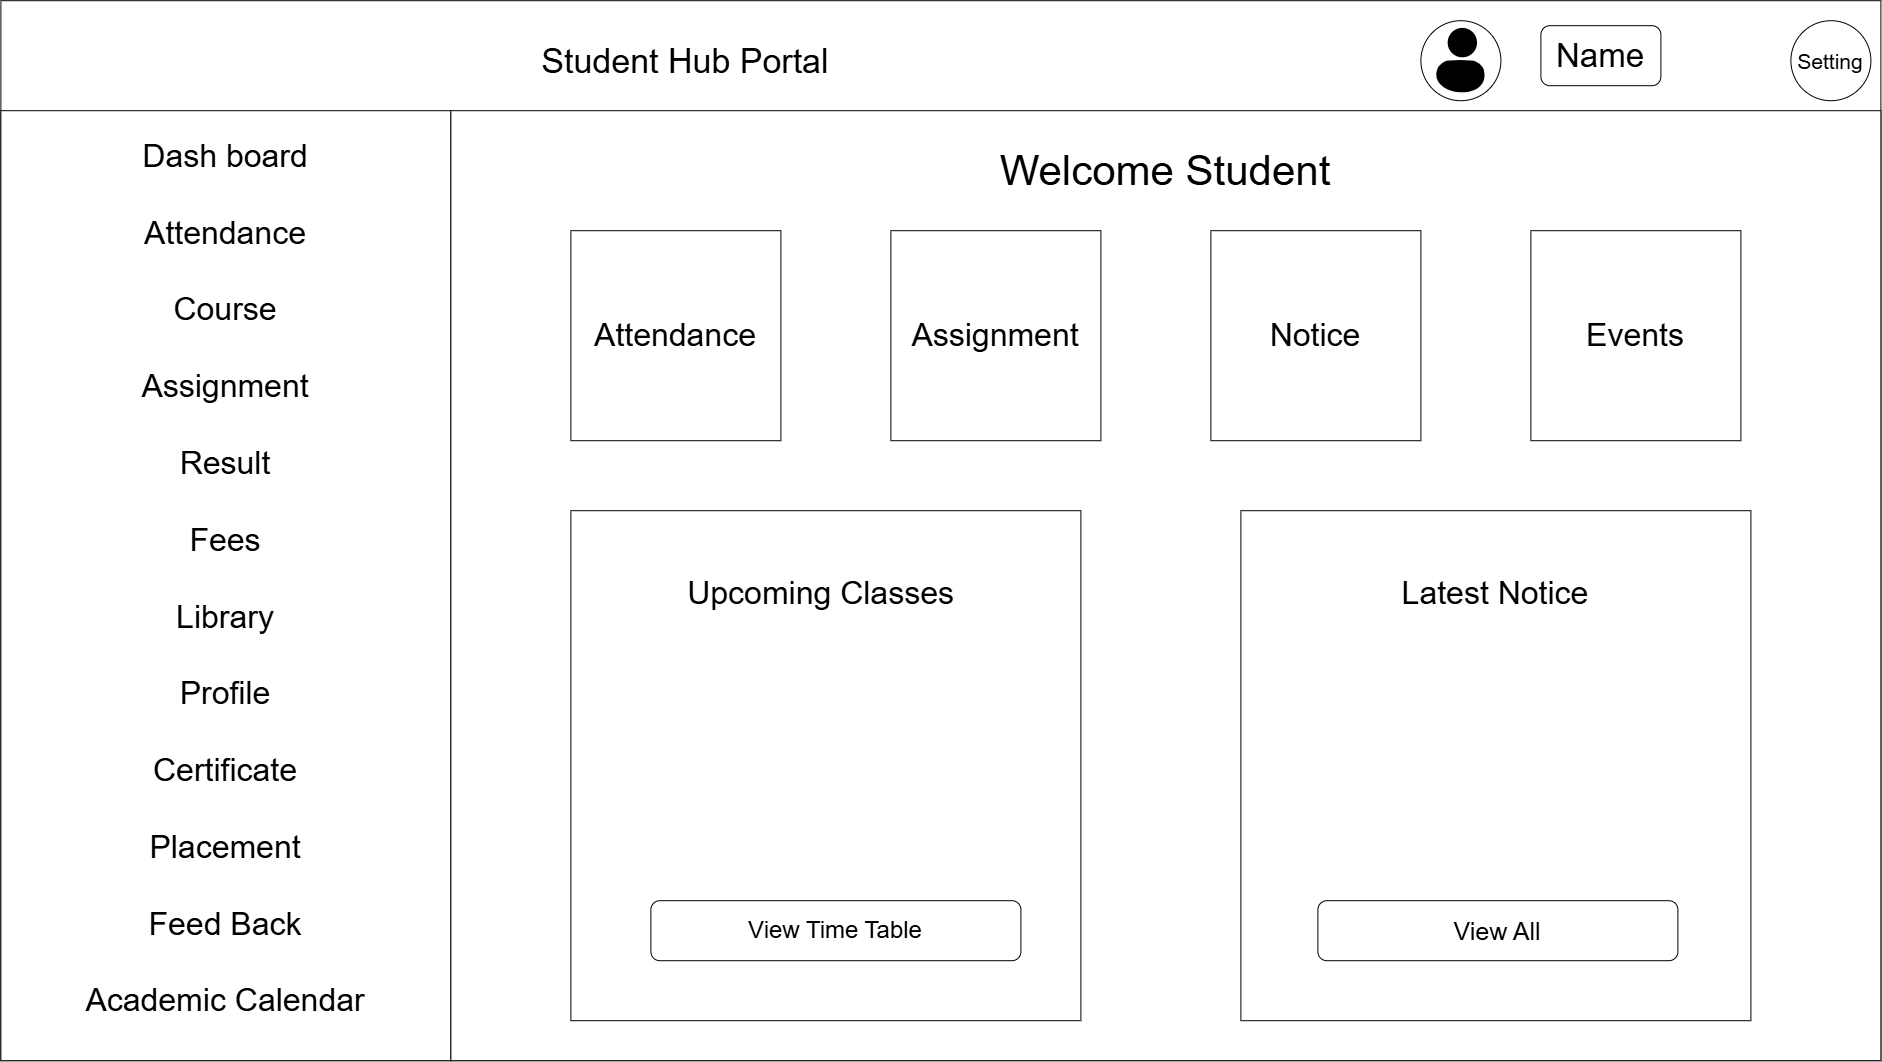

The diagram above was exported from draw.io. Its source (the exported page's mxGraphModel, read from the mxfile embedded in the PNG):
<mxGraphModel dx="2762" dy="2297" grid="1" gridSize="10" guides="1" tooltips="1" connect="1" arrows="1" fold="1" page="1" pageScale="1" pageWidth="827" pageHeight="1169" math="0" shadow="0">
  <root>
    <mxCell id="0" />
    <mxCell id="1" parent="0" />
    <mxCell id="A-En-aUqj-6rRw6twzDy-1" parent="1" style="rounded=0;whiteSpace=wrap;html=1;" value="&lt;font style=&quot;font-size: 34px;&quot;&gt;Student Hub Portal&amp;nbsp; &amp;nbsp; &amp;nbsp; &amp;nbsp; &amp;nbsp; &amp;nbsp; &amp;nbsp; &amp;nbsp; &amp;nbsp; &amp;nbsp; &amp;nbsp; &amp;nbsp; &amp;nbsp; &amp;nbsp; &amp;nbsp; &amp;nbsp; &amp;nbsp; &amp;nbsp; &amp;nbsp; &amp;nbsp; &amp;nbsp; &amp;nbsp; &amp;nbsp; &amp;nbsp; &amp;nbsp; &amp;nbsp; &amp;nbsp;&amp;nbsp;&lt;/font&gt;&lt;div&gt;&lt;font style=&quot;font-size: 34px;&quot;&gt;&lt;br&gt;&lt;/font&gt;&lt;/div&gt;&lt;div&gt;&lt;font style=&quot;font-size: 34px;&quot;&gt;&lt;br&gt;&lt;/font&gt;&lt;/div&gt;&lt;div&gt;&lt;font style=&quot;font-size: 34px;&quot;&gt;&lt;br&gt;&lt;/font&gt;&lt;/div&gt;&lt;div&gt;&lt;font style=&quot;font-size: 34px;&quot;&gt;&lt;br&gt;&lt;/font&gt;&lt;/div&gt;&lt;div&gt;&lt;font style=&quot;font-size: 34px;&quot;&gt;&lt;br&gt;&lt;/font&gt;&lt;/div&gt;&lt;div&gt;&lt;font style=&quot;font-size: 34px;&quot;&gt;&lt;br&gt;&lt;/font&gt;&lt;/div&gt;&lt;div&gt;&lt;font style=&quot;font-size: 34px;&quot;&gt;&lt;br&gt;&lt;/font&gt;&lt;/div&gt;&lt;div&gt;&lt;font style=&quot;font-size: 34px;&quot;&gt;&lt;br&gt;&lt;/font&gt;&lt;/div&gt;&lt;div&gt;&lt;font style=&quot;font-size: 34px;&quot;&gt;&lt;br&gt;&lt;/font&gt;&lt;/div&gt;&lt;div&gt;&lt;font style=&quot;font-size: 34px;&quot;&gt;&lt;br&gt;&lt;/font&gt;&lt;/div&gt;&lt;div&gt;&lt;font style=&quot;font-size: 34px;&quot;&gt;&lt;br&gt;&lt;/font&gt;&lt;/div&gt;&lt;div&gt;&lt;font style=&quot;font-size: 34px;&quot;&gt;&lt;br&gt;&lt;/font&gt;&lt;/div&gt;&lt;div&gt;&lt;font style=&quot;font-size: 34px;&quot;&gt;&lt;br&gt;&lt;/font&gt;&lt;/div&gt;&lt;div&gt;&lt;font style=&quot;font-size: 34px;&quot;&gt;&lt;br&gt;&lt;/font&gt;&lt;/div&gt;&lt;div&gt;&lt;font style=&quot;font-size: 34px;&quot;&gt;&lt;br&gt;&lt;/font&gt;&lt;/div&gt;&lt;div&gt;&lt;font style=&quot;font-size: 34px;&quot;&gt;&lt;br&gt;&lt;/font&gt;&lt;/div&gt;&lt;div&gt;&lt;font style=&quot;font-size: 34px;&quot;&gt;&lt;br&gt;&lt;/font&gt;&lt;/div&gt;&lt;div&gt;&lt;font style=&quot;font-size: 34px;&quot;&gt;&lt;br&gt;&lt;/font&gt;&lt;/div&gt;&lt;div&gt;&lt;font style=&quot;font-size: 34px;&quot;&gt;&lt;br&gt;&lt;/font&gt;&lt;/div&gt;&lt;div&gt;&lt;font style=&quot;font-size: 34px;&quot;&gt;&lt;br&gt;&lt;/font&gt;&lt;/div&gt;&lt;div&gt;&lt;font style=&quot;font-size: 34px;&quot;&gt;&lt;br&gt;&lt;/font&gt;&lt;/div&gt;&lt;div&gt;&lt;font style=&quot;font-size: 34px;&quot;&gt;&lt;br&gt;&lt;/font&gt;&lt;/div&gt;&lt;div&gt;&lt;font style=&quot;font-size: 34px;&quot;&gt;&lt;br&gt;&lt;/font&gt;&lt;/div&gt;" vertex="1">
      <mxGeometry height="1060" width="1880" x="-490" y="-50" as="geometry" />
    </mxCell>
    <mxCell id="A-En-aUqj-6rRw6twzDy-2" parent="1" style="rounded=0;whiteSpace=wrap;html=1;" value="&lt;font style=&quot;font-size: 32px;&quot;&gt;Dash board&lt;/font&gt;&lt;div&gt;&lt;span style=&quot;font-size: 32px;&quot;&gt;&lt;br&gt;&lt;/span&gt;&lt;div&gt;&lt;div&gt;&lt;font style=&quot;font-size: 32px;&quot;&gt;Attendance&lt;/font&gt;&lt;/div&gt;&lt;div&gt;&lt;font style=&quot;font-size: 32px;&quot;&gt;&lt;br&gt;&lt;/font&gt;&lt;/div&gt;&lt;div&gt;&lt;font style=&quot;font-size: 32px;&quot;&gt;Course&lt;/font&gt;&lt;/div&gt;&lt;div&gt;&lt;font style=&quot;font-size: 32px;&quot;&gt;&lt;br&gt;&lt;/font&gt;&lt;/div&gt;&lt;div&gt;&lt;font style=&quot;font-size: 32px;&quot;&gt;Assignment&lt;/font&gt;&lt;/div&gt;&lt;div&gt;&lt;font style=&quot;font-size: 32px;&quot;&gt;&lt;br&gt;&lt;/font&gt;&lt;/div&gt;&lt;div&gt;&lt;font style=&quot;font-size: 32px;&quot;&gt;Result&lt;/font&gt;&lt;/div&gt;&lt;div&gt;&lt;font style=&quot;font-size: 32px;&quot;&gt;&lt;br&gt;&lt;/font&gt;&lt;/div&gt;&lt;div&gt;&lt;font style=&quot;font-size: 32px;&quot;&gt;Fees&lt;/font&gt;&lt;/div&gt;&lt;div&gt;&lt;font style=&quot;font-size: 32px;&quot;&gt;&lt;br&gt;&lt;/font&gt;&lt;/div&gt;&lt;div&gt;&lt;font style=&quot;font-size: 32px;&quot;&gt;Library&lt;/font&gt;&lt;/div&gt;&lt;div&gt;&lt;font style=&quot;font-size: 32px;&quot;&gt;&lt;br&gt;&lt;/font&gt;&lt;/div&gt;&lt;div&gt;&lt;font style=&quot;font-size: 32px;&quot;&gt;Profile&lt;/font&gt;&lt;/div&gt;&lt;div&gt;&lt;font style=&quot;font-size: 32px;&quot;&gt;&lt;br&gt;&lt;/font&gt;&lt;/div&gt;&lt;div&gt;&lt;font style=&quot;font-size: 32px;&quot;&gt;Certificate&lt;/font&gt;&lt;/div&gt;&lt;div&gt;&lt;font style=&quot;font-size: 32px;&quot;&gt;&lt;br&gt;&lt;/font&gt;&lt;/div&gt;&lt;div&gt;&lt;font style=&quot;font-size: 32px;&quot;&gt;Placement&lt;/font&gt;&lt;/div&gt;&lt;div&gt;&lt;font style=&quot;font-size: 32px;&quot;&gt;&lt;br&gt;&lt;/font&gt;&lt;/div&gt;&lt;div&gt;&lt;font style=&quot;font-size: 32px;&quot;&gt;Feed Back&lt;/font&gt;&lt;/div&gt;&lt;div&gt;&lt;font style=&quot;font-size: 32px;&quot;&gt;&lt;br&gt;&lt;/font&gt;&lt;/div&gt;&lt;div&gt;&lt;font style=&quot;font-size: 32px;&quot;&gt;Academic Calendar&lt;/font&gt;&lt;/div&gt;&lt;div&gt;&lt;br&gt;&lt;/div&gt;&lt;/div&gt;&lt;/div&gt;" vertex="1">
      <mxGeometry height="950" width="450" x="-490" y="60" as="geometry" />
    </mxCell>
    <mxCell id="A-En-aUqj-6rRw6twzDy-4" parent="1" style="rounded=0;whiteSpace=wrap;html=1;" value="&lt;font style=&quot;font-size: 42px;&quot;&gt;Welcome Student&lt;/font&gt;&lt;div&gt;&lt;font style=&quot;font-size: 42px;&quot;&gt;&lt;br&gt;&lt;/font&gt;&lt;/div&gt;&lt;div&gt;&lt;font style=&quot;font-size: 42px;&quot;&gt;&lt;br&gt;&lt;/font&gt;&lt;/div&gt;&lt;div&gt;&lt;font style=&quot;font-size: 42px;&quot;&gt;&lt;br&gt;&lt;/font&gt;&lt;/div&gt;&lt;div&gt;&lt;font style=&quot;font-size: 42px;&quot;&gt;&lt;br&gt;&lt;/font&gt;&lt;/div&gt;&lt;div&gt;&lt;font style=&quot;font-size: 42px;&quot;&gt;&lt;br&gt;&lt;/font&gt;&lt;/div&gt;&lt;div&gt;&lt;font style=&quot;font-size: 42px;&quot;&gt;&lt;br&gt;&lt;/font&gt;&lt;/div&gt;&lt;div&gt;&lt;font style=&quot;font-size: 42px;&quot;&gt;&lt;br&gt;&lt;/font&gt;&lt;/div&gt;&lt;div&gt;&lt;font style=&quot;font-size: 42px;&quot;&gt;&lt;br&gt;&lt;/font&gt;&lt;/div&gt;&lt;div&gt;&lt;font style=&quot;font-size: 42px;&quot;&gt;&lt;br&gt;&lt;/font&gt;&lt;/div&gt;&lt;div&gt;&lt;font style=&quot;font-size: 42px;&quot;&gt;&lt;br&gt;&lt;/font&gt;&lt;/div&gt;&lt;div&gt;&lt;font style=&quot;font-size: 42px;&quot;&gt;&lt;br&gt;&lt;/font&gt;&lt;/div&gt;&lt;div&gt;&lt;font style=&quot;font-size: 42px;&quot;&gt;&lt;br&gt;&lt;/font&gt;&lt;/div&gt;&lt;div&gt;&lt;font style=&quot;font-size: 42px;&quot;&gt;&lt;br&gt;&lt;/font&gt;&lt;/div&gt;&lt;div&gt;&lt;font style=&quot;font-size: 42px;&quot;&gt;&lt;br&gt;&lt;/font&gt;&lt;/div&gt;&lt;div&gt;&lt;font style=&quot;font-size: 42px;&quot;&gt;&lt;br&gt;&lt;/font&gt;&lt;/div&gt;&lt;div&gt;&lt;br&gt;&lt;/div&gt;&lt;div&gt;&lt;br&gt;&lt;/div&gt;&lt;div&gt;&lt;br&gt;&lt;/div&gt;&lt;div&gt;&lt;br&gt;&lt;/div&gt;&lt;div&gt;&lt;br&gt;&lt;/div&gt;" vertex="1">
      <mxGeometry height="950" width="1430" x="-40" y="60" as="geometry" />
    </mxCell>
    <mxCell id="A-En-aUqj-6rRw6twzDy-5" parent="1" style="ellipse;whiteSpace=wrap;html=1;shapeInside=1;aspect=fixed;" value="&lt;font style=&quot;font-size: 21px;&quot;&gt;Setting&lt;/font&gt;" vertex="1">
      <mxGeometry height="80" width="80" x="1300" y="-30" as="geometry" />
    </mxCell>
    <mxCell id="A-En-aUqj-6rRw6twzDy-8" parent="1" style="ellipse;whiteSpace=wrap;html=1;shapeInside=1;aspect=fixed;" value="" vertex="1">
      <mxGeometry height="80" width="80" x="930" y="-30" as="geometry" />
    </mxCell>
    <mxCell id="A-En-aUqj-6rRw6twzDy-9" parent="1" style="shape=image;html=1;verticalAlign=top;verticalLabelPosition=bottom;labelBackgroundColor=#ffffff;imageAspect=0;aspect=fixed;image=https://icons.diagrams.net/icon-cache1/ecommerce_icon-2488/user-702.svg" value="" vertex="1">
      <mxGeometry height="70" width="70" x="935" y="-25" as="geometry" />
    </mxCell>
    <mxCell id="A-En-aUqj-6rRw6twzDy-10" parent="1" style="rounded=1;whiteSpace=wrap;html=1;" value="&lt;font style=&quot;font-size: 33px;&quot;&gt;Name&lt;/font&gt;" vertex="1">
      <mxGeometry height="60" width="120" x="1050" y="-25" as="geometry" />
    </mxCell>
    <mxCell id="A-En-aUqj-6rRw6twzDy-11" parent="1" style="whiteSpace=wrap;html=1;aspect=fixed;" value="&lt;span style=&quot;font-size: 32px;&quot;&gt;Attendance&lt;/span&gt;" vertex="1">
      <mxGeometry height="210" width="210" x="80" y="180" as="geometry" />
    </mxCell>
    <mxCell id="A-En-aUqj-6rRw6twzDy-13" parent="1" style="whiteSpace=wrap;html=1;aspect=fixed;" value="&lt;span style=&quot;font-size: 32px;&quot;&gt;Assignment&lt;/span&gt;" vertex="1">
      <mxGeometry height="210" width="210" x="400" y="180" as="geometry" />
    </mxCell>
    <mxCell id="A-En-aUqj-6rRw6twzDy-14" parent="1" style="whiteSpace=wrap;html=1;aspect=fixed;" value="&lt;span style=&quot;font-size: 32px;&quot;&gt;Notice&lt;/span&gt;" vertex="1">
      <mxGeometry height="210" width="210" x="720" y="180" as="geometry" />
    </mxCell>
    <mxCell id="A-En-aUqj-6rRw6twzDy-15" parent="1" style="whiteSpace=wrap;html=1;aspect=fixed;" value="&lt;span style=&quot;font-size: 32px;&quot;&gt;Events&lt;/span&gt;" vertex="1">
      <mxGeometry height="210" width="210" x="1040" y="180" as="geometry" />
    </mxCell>
    <mxCell id="A-En-aUqj-6rRw6twzDy-16" parent="1" style="whiteSpace=wrap;html=1;aspect=fixed;" value="&lt;span style=&quot;font-size: 32px;&quot;&gt;Upcoming Classes&amp;nbsp;&lt;/span&gt;&lt;div&gt;&lt;span style=&quot;font-size: 32px;&quot;&gt;&lt;br&gt;&lt;/span&gt;&lt;/div&gt;&lt;div&gt;&lt;span style=&quot;font-size: 32px;&quot;&gt;&lt;br&gt;&lt;/span&gt;&lt;/div&gt;&lt;div&gt;&lt;span style=&quot;font-size: 32px;&quot;&gt;&lt;br&gt;&lt;/span&gt;&lt;/div&gt;&lt;div&gt;&lt;span style=&quot;font-size: 32px;&quot;&gt;&lt;br&gt;&lt;/span&gt;&lt;/div&gt;&lt;div&gt;&lt;span style=&quot;font-size: 32px;&quot;&gt;&lt;br&gt;&lt;/span&gt;&lt;/div&gt;&lt;div&gt;&lt;span style=&quot;font-size: 32px;&quot;&gt;&lt;br&gt;&lt;/span&gt;&lt;/div&gt;&lt;div&gt;&lt;span style=&quot;font-size: 32px;&quot;&gt;&lt;br&gt;&lt;/span&gt;&lt;/div&gt;&lt;div&gt;&lt;span style=&quot;font-size: 32px;&quot;&gt;&lt;br&gt;&lt;/span&gt;&lt;/div&gt;&lt;div&gt;&lt;span style=&quot;color: rgba(0, 0, 0, 0); font-family: monospace; font-size: 0px; text-align: start; white-space: nowrap;&quot;&gt;%3CmxGraphModel%3E%3Croot%3E%3CmxCell%20id%3D%220%22%2F%3E%3CmxCell%20id%3D%221%22%20parent%3D%220%22%2F%3E%3CmxCell%20id%3D%222%22%20parent%3D%221%22%20style%3D%22rounded%3D1%3BwhiteSpace%3Dwrap%3Bhtml%3D1%3B%22%20value%3D%22%26lt%3Bfont%20style%3D%26quot%3Bfont-size%3A%2025px%3B%26quot%3B%26gt%3BView%20All%26lt%3B%2Ffont%26gt%3B%22%20vertex%3D%221%22%3E%3CmxGeometry%20height%3D%2260%22%20width%3D%22360%22%20x%3D%22160%22%20y%3D%22850%22%20as%3D%22geometry%22%2F%3E%3C%2FmxCell%3E%3C%2Froot%3E%3C%2FmxGraphModel%3E&lt;/span&gt;&lt;span style=&quot;font-size: 32px;&quot;&gt;&lt;/span&gt;&lt;/div&gt;" vertex="1">
      <mxGeometry height="510" width="510" x="80" y="460" as="geometry" />
    </mxCell>
    <mxCell id="A-En-aUqj-6rRw6twzDy-17" parent="1" style="whiteSpace=wrap;html=1;aspect=fixed;" value="&lt;span style=&quot;font-size: 32px;&quot;&gt;Latest Notice&lt;/span&gt;&lt;div&gt;&lt;span style=&quot;font-size: 32px;&quot;&gt;&lt;br&gt;&lt;/span&gt;&lt;/div&gt;&lt;div&gt;&lt;span style=&quot;font-size: 32px;&quot;&gt;&lt;br&gt;&lt;/span&gt;&lt;/div&gt;&lt;div&gt;&lt;span style=&quot;font-size: 32px;&quot;&gt;&lt;br&gt;&lt;/span&gt;&lt;/div&gt;&lt;div&gt;&lt;span style=&quot;font-size: 32px;&quot;&gt;&lt;br&gt;&lt;/span&gt;&lt;/div&gt;&lt;div&gt;&lt;span style=&quot;font-size: 32px;&quot;&gt;&lt;br&gt;&lt;/span&gt;&lt;/div&gt;&lt;div&gt;&lt;span style=&quot;font-size: 32px;&quot;&gt;&lt;br&gt;&lt;/span&gt;&lt;/div&gt;&lt;div&gt;&lt;span style=&quot;font-size: 32px;&quot;&gt;&lt;br&gt;&lt;/span&gt;&lt;/div&gt;&lt;div&gt;&lt;span style=&quot;font-size: 32px;&quot;&gt;&lt;br&gt;&lt;/span&gt;&lt;/div&gt;&lt;div&gt;&lt;span style=&quot;font-size: 32px;&quot;&gt;&lt;br&gt;&lt;/span&gt;&lt;/div&gt;" vertex="1">
      <mxGeometry height="510" width="510" x="750" y="460" as="geometry" />
    </mxCell>
    <mxCell id="A-En-aUqj-6rRw6twzDy-21" parent="1" style="rounded=1;whiteSpace=wrap;html=1;" value="&lt;font style=&quot;font-size: 25px;&quot;&gt;View All&lt;/font&gt;" vertex="1">
      <mxGeometry height="60" width="360" x="827" y="850" as="geometry" />
    </mxCell>
    <mxCell id="A-En-aUqj-6rRw6twzDy-22" parent="1" style="rounded=1;whiteSpace=wrap;html=1;" value="&lt;font style=&quot;font-size: 24px;&quot;&gt;View Time Table&lt;/font&gt;" vertex="1">
      <mxGeometry height="60" width="370" x="160" y="850" as="geometry" />
    </mxCell>
  </root>
</mxGraphModel>